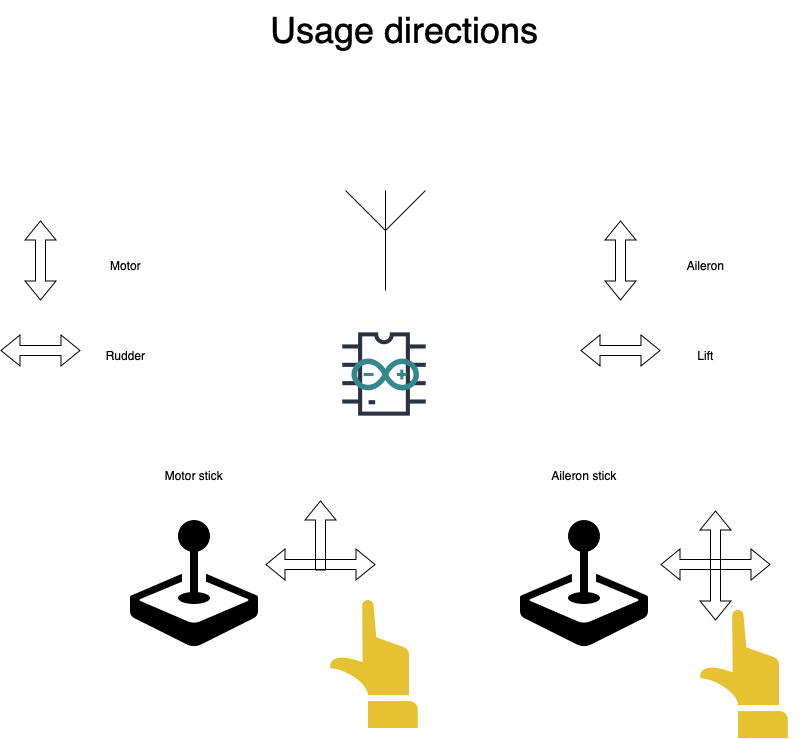

The diagram above was exported from draw.io. Its source (the exported page's mxGraphModel, read from the mxfile embedded in the PNG):
<mxGraphModel dx="954" dy="647" grid="1" gridSize="10" guides="1" tooltips="1" connect="1" arrows="1" fold="1" page="1" pageScale="1" pageWidth="827" pageHeight="1169" math="0" shadow="0">
  <root>
    <mxCell id="0" />
    <mxCell id="1" parent="0" />
    <mxCell id="7rJ2MbQbb0hIU2GiLXvw-1" value="" style="shape=image;html=1;verticalAlign=top;verticalLabelPosition=bottom;labelBackgroundColor=#ffffff;imageAspect=0;aspect=fixed;image=https://cdn1.iconfinder.com/data/icons/bootstrap-vol-3/16/joystick-128.png" parent="1" vertex="1">
      <mxGeometry x="140" y="600" width="128" height="128" as="geometry" />
    </mxCell>
    <mxCell id="7rJ2MbQbb0hIU2GiLXvw-2" value="" style="shape=image;html=1;verticalAlign=top;verticalLabelPosition=bottom;labelBackgroundColor=#ffffff;imageAspect=0;aspect=fixed;image=https://cdn1.iconfinder.com/data/icons/bootstrap-vol-3/16/joystick-128.png" parent="1" vertex="1">
      <mxGeometry x="530" y="600" width="128" height="128" as="geometry" />
    </mxCell>
    <mxCell id="7rJ2MbQbb0hIU2GiLXvw-3" value="" style="shape=image;html=1;verticalAlign=top;verticalLabelPosition=bottom;labelBackgroundColor=#ffffff;imageAspect=0;aspect=fixed;image=https://cdn2.iconfinder.com/data/icons/electronic-13/480/3-electronic-arduino-chipset-icon-2-128.png" parent="1" vertex="1">
      <mxGeometry x="330" y="390" width="128" height="128" as="geometry" />
    </mxCell>
    <mxCell id="7rJ2MbQbb0hIU2GiLXvw-4" value="" style="dashed=0;outlineConnect=0;html=1;align=center;labelPosition=center;verticalLabelPosition=bottom;verticalAlign=top;shape=mxgraph.weblogos.arduino;fillColor=#36868D;strokeColor=none" parent="1" vertex="1">
      <mxGeometry x="361" y="438" width="67.4" height="32" as="geometry" />
    </mxCell>
    <mxCell id="7rJ2MbQbb0hIU2GiLXvw-5" value="" style="verticalLabelPosition=bottom;shadow=0;dashed=0;align=center;html=1;verticalAlign=top;shape=mxgraph.electrical.radio.aerial_-_antenna_1;" parent="1" vertex="1">
      <mxGeometry x="355" y="270" width="80" height="100" as="geometry" />
    </mxCell>
    <mxCell id="7rJ2MbQbb0hIU2GiLXvw-10" value="" style="shape=flexArrow;endArrow=classic;startArrow=classic;html=1;rounded=0;" parent="1" edge="1">
      <mxGeometry width="100" height="100" relative="1" as="geometry">
        <mxPoint x="275" y="644" as="sourcePoint" />
        <mxPoint x="385" y="644" as="targetPoint" />
      </mxGeometry>
    </mxCell>
    <mxCell id="7rJ2MbQbb0hIU2GiLXvw-11" value="" style="shape=flexArrow;endArrow=classic;startArrow=classic;html=1;rounded=0;" parent="1" edge="1">
      <mxGeometry width="100" height="100" relative="1" as="geometry">
        <mxPoint x="725" y="700" as="sourcePoint" />
        <mxPoint x="725" y="590" as="targetPoint" />
      </mxGeometry>
    </mxCell>
    <mxCell id="7rJ2MbQbb0hIU2GiLXvw-12" value="" style="shape=flexArrow;endArrow=classic;startArrow=classic;html=1;rounded=0;" parent="1" edge="1">
      <mxGeometry width="100" height="100" relative="1" as="geometry">
        <mxPoint x="670" y="644" as="sourcePoint" />
        <mxPoint x="780" y="644" as="targetPoint" />
      </mxGeometry>
    </mxCell>
    <mxCell id="7rJ2MbQbb0hIU2GiLXvw-13" value="" style="shape=image;html=1;verticalAlign=top;verticalLabelPosition=bottom;labelBackgroundColor=#ffffff;imageAspect=0;aspect=fixed;image=https://cdn1.iconfinder.com/data/icons/business-488/128/8-128.png" parent="1" vertex="1">
      <mxGeometry x="320" y="680" width="128" height="128" as="geometry" />
    </mxCell>
    <mxCell id="7rJ2MbQbb0hIU2GiLXvw-14" value="" style="shape=image;html=1;verticalAlign=top;verticalLabelPosition=bottom;labelBackgroundColor=#ffffff;imageAspect=0;aspect=fixed;image=https://cdn1.iconfinder.com/data/icons/business-488/128/8-128.png" parent="1" vertex="1">
      <mxGeometry x="690" y="690" width="128" height="128" as="geometry" />
    </mxCell>
    <mxCell id="7rJ2MbQbb0hIU2GiLXvw-15" value="Motor stick" style="text;html=1;strokeColor=none;fillColor=none;align=center;verticalAlign=middle;whiteSpace=wrap;rounded=0;" parent="1" vertex="1">
      <mxGeometry x="154" y="540" width="100" height="30" as="geometry" />
    </mxCell>
    <mxCell id="7rJ2MbQbb0hIU2GiLXvw-16" value="Aileron stick" style="text;html=1;strokeColor=none;fillColor=none;align=center;verticalAlign=middle;whiteSpace=wrap;rounded=0;" parent="1" vertex="1">
      <mxGeometry x="544" y="540" width="100" height="30" as="geometry" />
    </mxCell>
    <mxCell id="7rJ2MbQbb0hIU2GiLXvw-17" value="" style="shape=flexArrow;endArrow=classic;startArrow=classic;html=1;rounded=0;" parent="1" edge="1">
      <mxGeometry width="100" height="100" relative="1" as="geometry">
        <mxPoint x="50" y="380" as="sourcePoint" />
        <mxPoint x="50" y="300" as="targetPoint" />
      </mxGeometry>
    </mxCell>
    <mxCell id="7rJ2MbQbb0hIU2GiLXvw-18" value="" style="shape=flexArrow;endArrow=classic;startArrow=classic;html=1;rounded=0;" parent="1" edge="1">
      <mxGeometry width="100" height="100" relative="1" as="geometry">
        <mxPoint x="10" y="430" as="sourcePoint" />
        <mxPoint x="90" y="430" as="targetPoint" />
      </mxGeometry>
    </mxCell>
    <mxCell id="7rJ2MbQbb0hIU2GiLXvw-19" value="Motor" style="text;html=1;align=center;verticalAlign=middle;resizable=0;points=[];autosize=1;strokeColor=none;fillColor=none;" parent="1" vertex="1">
      <mxGeometry x="110" y="330" width="50" height="30" as="geometry" />
    </mxCell>
    <mxCell id="7rJ2MbQbb0hIU2GiLXvw-20" value="Rudder" style="text;html=1;align=center;verticalAlign=middle;resizable=0;points=[];autosize=1;strokeColor=none;fillColor=none;" parent="1" vertex="1">
      <mxGeometry x="105" y="420" width="60" height="30" as="geometry" />
    </mxCell>
    <mxCell id="7rJ2MbQbb0hIU2GiLXvw-21" value="" style="shape=flexArrow;endArrow=classic;startArrow=classic;html=1;rounded=0;" parent="1" edge="1">
      <mxGeometry width="100" height="100" relative="1" as="geometry">
        <mxPoint x="630" y="380" as="sourcePoint" />
        <mxPoint x="630" y="300" as="targetPoint" />
      </mxGeometry>
    </mxCell>
    <mxCell id="7rJ2MbQbb0hIU2GiLXvw-22" value="" style="shape=flexArrow;endArrow=classic;startArrow=classic;html=1;rounded=0;" parent="1" edge="1">
      <mxGeometry width="100" height="100" relative="1" as="geometry">
        <mxPoint x="590" y="430" as="sourcePoint" />
        <mxPoint x="670" y="430" as="targetPoint" />
      </mxGeometry>
    </mxCell>
    <mxCell id="7rJ2MbQbb0hIU2GiLXvw-23" value="Aileron" style="text;html=1;align=center;verticalAlign=middle;resizable=0;points=[];autosize=1;strokeColor=none;fillColor=none;" parent="1" vertex="1">
      <mxGeometry x="685" y="330" width="60" height="30" as="geometry" />
    </mxCell>
    <mxCell id="7rJ2MbQbb0hIU2GiLXvw-24" value="Lift" style="text;html=1;align=center;verticalAlign=middle;resizable=0;points=[];autosize=1;strokeColor=none;fillColor=none;" parent="1" vertex="1">
      <mxGeometry x="695" y="420" width="40" height="30" as="geometry" />
    </mxCell>
    <mxCell id="7rJ2MbQbb0hIU2GiLXvw-25" value="&lt;font style=&quot;font-size: 36px;&quot;&gt;Usage directions&lt;/font&gt;" style="text;html=1;align=center;verticalAlign=middle;resizable=0;points=[];autosize=1;strokeColor=none;fillColor=none;" parent="1" vertex="1">
      <mxGeometry x="269" y="80" width="290" height="60" as="geometry" />
    </mxCell>
    <mxCell id="Bm0BDhvMgGRVXpuVIcoq-1" value="" style="shape=flexArrow;endArrow=classic;html=1;rounded=0;" edge="1" parent="1">
      <mxGeometry width="50" height="50" relative="1" as="geometry">
        <mxPoint x="330" y="650" as="sourcePoint" />
        <mxPoint x="330" y="580" as="targetPoint" />
      </mxGeometry>
    </mxCell>
  </root>
</mxGraphModel>